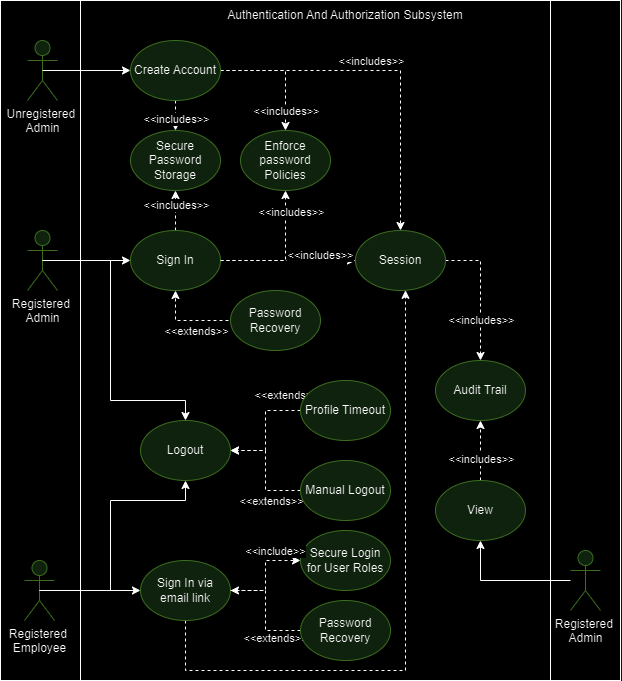

The diagram above was exported from draw.io. Its source (the exported page's mxGraphModel, read from the mxfile embedded in the PNG):
<mxGraphModel dx="1100" dy="533" grid="1" gridSize="10" guides="1" tooltips="1" connect="1" arrows="1" fold="1" page="1" pageScale="1" pageWidth="850" pageHeight="1100" math="0" shadow="0">
  <root>
    <mxCell id="0" />
    <mxCell id="1" parent="0" />
    <mxCell id="2" value="" style="rounded=0;whiteSpace=wrap;html=1;fillColor=#FFFFFF;" vertex="1" parent="1">
      <mxGeometry x="80" y="90" width="620" height="680" as="geometry" />
    </mxCell>
    <mxCell id="3" value="Unregistered&amp;nbsp;&lt;div&gt;Admin&lt;/div&gt;" style="shape=umlActor;verticalLabelPosition=bottom;verticalAlign=top;html=1;outlineConnect=0;fillColor=#d5e8d4;strokeColor=#82b366;" vertex="1" parent="1">
      <mxGeometry x="107" y="130" width="30" height="60" as="geometry" />
    </mxCell>
    <mxCell id="4" value="Registered&amp;nbsp;&lt;div&gt;Admin&lt;/div&gt;" style="shape=umlActor;verticalLabelPosition=bottom;verticalAlign=top;html=1;outlineConnect=0;fillColor=#d5e8d4;strokeColor=#82b366;" vertex="1" parent="1">
      <mxGeometry x="107" y="320" width="30" height="60" as="geometry" />
    </mxCell>
    <mxCell id="5" value="Registered&amp;nbsp;&lt;div&gt;Employee&lt;/div&gt;" style="shape=umlActor;verticalLabelPosition=bottom;verticalAlign=top;html=1;outlineConnect=0;fillColor=#d5e8d4;strokeColor=#82b366;" vertex="1" parent="1">
      <mxGeometry x="104" y="650" width="30" height="60" as="geometry" />
    </mxCell>
    <mxCell id="6" value="" style="rounded=0;whiteSpace=wrap;html=1;movable=1;resizable=1;rotatable=1;deletable=1;editable=1;locked=0;connectable=1;" vertex="1" parent="1">
      <mxGeometry x="160" y="90" width="470" height="680" as="geometry" />
    </mxCell>
    <mxCell id="7" value="Secure Password Storage" style="ellipse;whiteSpace=wrap;html=1;fillColor=#d5e8d4;strokeColor=#82b366;" vertex="1" parent="1">
      <mxGeometry x="210" y="220" width="90" height="60" as="geometry" />
    </mxCell>
    <mxCell id="8" style="edgeStyle=orthogonalEdgeStyle;rounded=0;orthogonalLoop=1;jettySize=auto;html=1;entryX=1;entryY=0.5;entryDx=0;entryDy=0;dashed=1;" edge="1" source="10" target="23" parent="1">
      <mxGeometry relative="1" as="geometry" />
    </mxCell>
    <mxCell id="9" value="&amp;lt;&amp;lt;extends&amp;gt;&amp;gt;" style="edgeLabel;html=1;align=center;verticalAlign=middle;resizable=0;points=[];" vertex="1" connectable="0" parent="8">
      <mxGeometry x="-0.2667" y="-2" relative="1" as="geometry">
        <mxPoint x="3" y="15" as="offset" />
      </mxGeometry>
    </mxCell>
    <mxCell id="10" value="Manual Logout" style="ellipse;whiteSpace=wrap;html=1;fillColor=#d5e8d4;strokeColor=#82b366;" vertex="1" parent="1">
      <mxGeometry x="380" y="550" width="90" height="60" as="geometry" />
    </mxCell>
    <mxCell id="11" style="edgeStyle=orthogonalEdgeStyle;rounded=0;orthogonalLoop=1;jettySize=auto;html=1;dashed=1;exitX=0.5;exitY=1;exitDx=0;exitDy=0;" edge="1" source="12" target="50" parent="1">
      <mxGeometry relative="1" as="geometry">
        <Array as="points">
          <mxPoint x="265" y="760" />
          <mxPoint x="485" y="760" />
        </Array>
      </mxGeometry>
    </mxCell>
    <mxCell id="12" value="Sign In via email link" style="ellipse;whiteSpace=wrap;html=1;fillColor=#d5e8d4;strokeColor=#82b366;" vertex="1" parent="1">
      <mxGeometry x="220" y="650" width="90" height="60" as="geometry" />
    </mxCell>
    <mxCell id="13" style="edgeStyle=orthogonalEdgeStyle;rounded=0;orthogonalLoop=1;jettySize=auto;html=1;entryX=0.5;entryY=0;entryDx=0;entryDy=0;exitX=0.5;exitY=1;exitDx=0;exitDy=0;dashed=1;" edge="1" source="19" target="7" parent="1">
      <mxGeometry relative="1" as="geometry">
        <Array as="points">
          <mxPoint x="255" y="210" />
          <mxPoint x="255" y="210" />
        </Array>
      </mxGeometry>
    </mxCell>
    <mxCell id="14" value="&amp;lt;&amp;lt;includes&amp;gt;&amp;gt;" style="edgeLabel;html=1;align=center;verticalAlign=middle;resizable=0;points=[];" vertex="1" connectable="0" parent="13">
      <mxGeometry x="0.7066" y="4" relative="1" as="geometry">
        <mxPoint x="-4" y="-7" as="offset" />
      </mxGeometry>
    </mxCell>
    <mxCell id="15" style="edgeStyle=orthogonalEdgeStyle;rounded=0;orthogonalLoop=1;jettySize=auto;html=1;exitX=1;exitY=0.5;exitDx=0;exitDy=0;entryX=0.5;entryY=0;entryDx=0;entryDy=0;dashed=1;exitPerimeter=0;" edge="1" source="19" target="24" parent="1">
      <mxGeometry relative="1" as="geometry">
        <Array as="points">
          <mxPoint x="365" y="160" />
        </Array>
      </mxGeometry>
    </mxCell>
    <mxCell id="16" value="&amp;lt;&amp;lt;includes&amp;gt;&amp;gt;" style="edgeLabel;html=1;align=center;verticalAlign=middle;resizable=0;points=[];" vertex="1" connectable="0" parent="15">
      <mxGeometry x="0.8185" y="-1" relative="1" as="geometry">
        <mxPoint x="1" y="-8" as="offset" />
      </mxGeometry>
    </mxCell>
    <mxCell id="17" style="edgeStyle=orthogonalEdgeStyle;rounded=0;orthogonalLoop=1;jettySize=auto;html=1;entryX=0.5;entryY=0;entryDx=0;entryDy=0;dashed=1;" edge="1" source="19" target="50" parent="1">
      <mxGeometry relative="1" as="geometry" />
    </mxCell>
    <mxCell id="18" value="&amp;lt;&amp;lt;includes&amp;gt;&amp;gt;" style="edgeLabel;html=1;align=center;verticalAlign=middle;resizable=0;points=[];" vertex="1" connectable="0" parent="17">
      <mxGeometry x="0.1045" y="4" relative="1" as="geometry">
        <mxPoint x="-34" y="-17" as="offset" />
      </mxGeometry>
    </mxCell>
    <mxCell id="19" value="Create Account" style="ellipse;whiteSpace=wrap;html=1;fillColor=#d5e8d4;strokeColor=#82b366;" vertex="1" parent="1">
      <mxGeometry x="210" y="130" width="90" height="60" as="geometry" />
    </mxCell>
    <mxCell id="20" style="edgeStyle=orthogonalEdgeStyle;rounded=0;orthogonalLoop=1;jettySize=auto;html=1;entryX=0.5;entryY=1;entryDx=0;entryDy=0;dashed=1;exitX=0;exitY=0.5;exitDx=0;exitDy=0;" edge="1" source="22" target="29" parent="1">
      <mxGeometry relative="1" as="geometry">
        <Array as="points">
          <mxPoint x="330" y="415" />
          <mxPoint x="355" y="415" />
          <mxPoint x="355" y="410" />
          <mxPoint x="255" y="410" />
        </Array>
      </mxGeometry>
    </mxCell>
    <mxCell id="21" value="&amp;lt;&amp;lt;extends&amp;gt;&amp;gt;" style="edgeLabel;html=1;align=center;verticalAlign=middle;resizable=0;points=[];" vertex="1" connectable="0" parent="20">
      <mxGeometry x="0.2571" y="-3" relative="1" as="geometry">
        <mxPoint x="-18" y="13" as="offset" />
      </mxGeometry>
    </mxCell>
    <mxCell id="22" value="Password Recovery" style="ellipse;whiteSpace=wrap;html=1;fillColor=#d5e8d4;strokeColor=#82b366;" vertex="1" parent="1">
      <mxGeometry x="310" y="380" width="90" height="60" as="geometry" />
    </mxCell>
    <mxCell id="23" value="Logout" style="ellipse;whiteSpace=wrap;html=1;fillColor=#d5e8d4;strokeColor=#82b366;" vertex="1" parent="1">
      <mxGeometry x="220" y="510" width="90" height="60" as="geometry" />
    </mxCell>
    <mxCell id="24" value="Enforce password Policies" style="ellipse;whiteSpace=wrap;html=1;fillColor=#d5e8d4;strokeColor=#82b366;" vertex="1" parent="1">
      <mxGeometry x="320" y="220" width="90" height="60" as="geometry" />
    </mxCell>
    <mxCell id="25" style="edgeStyle=orthogonalEdgeStyle;rounded=0;orthogonalLoop=1;jettySize=auto;html=1;entryX=0.5;entryY=1;entryDx=0;entryDy=0;dashed=1;" edge="1" source="29" target="7" parent="1">
      <mxGeometry relative="1" as="geometry">
        <Array as="points">
          <mxPoint x="255" y="330" />
          <mxPoint x="255" y="330" />
        </Array>
      </mxGeometry>
    </mxCell>
    <mxCell id="26" value="&amp;lt;&amp;lt;includes&amp;gt;&amp;gt;" style="edgeLabel;html=1;align=center;verticalAlign=middle;resizable=0;points=[];" vertex="1" connectable="0" parent="25">
      <mxGeometry x="0.4725" y="-3" relative="1" as="geometry">
        <mxPoint x="-3" y="4" as="offset" />
      </mxGeometry>
    </mxCell>
    <mxCell id="27" style="edgeStyle=orthogonalEdgeStyle;rounded=0;orthogonalLoop=1;jettySize=auto;html=1;exitX=1;exitY=0.5;exitDx=0;exitDy=0;entryX=0;entryY=0.5;entryDx=0;entryDy=0;dashed=1;" edge="1" source="29" target="50" parent="1">
      <mxGeometry relative="1" as="geometry">
        <mxPoint x="395" y="390" as="targetPoint" />
        <mxPoint x="260" y="390" as="sourcePoint" />
        <Array as="points">
          <mxPoint x="360" y="350" />
          <mxPoint x="360" y="350" />
        </Array>
      </mxGeometry>
    </mxCell>
    <mxCell id="28" value="&amp;lt;&amp;lt;includes&amp;gt;&amp;gt;" style="edgeLabel;html=1;align=center;verticalAlign=middle;resizable=0;points=[];" vertex="1" connectable="0" parent="27">
      <mxGeometry x="0.7294" y="-3" relative="1" as="geometry">
        <mxPoint x="-17" y="-9" as="offset" />
      </mxGeometry>
    </mxCell>
    <mxCell id="29" value="Sign In" style="ellipse;whiteSpace=wrap;html=1;fillColor=#d5e8d4;strokeColor=#82b366;" vertex="1" parent="1">
      <mxGeometry x="210" y="320" width="90" height="60" as="geometry" />
    </mxCell>
    <mxCell id="30" style="edgeStyle=orthogonalEdgeStyle;rounded=0;orthogonalLoop=1;jettySize=auto;html=1;exitX=0;exitY=0.5;exitDx=0;exitDy=0;entryX=1;entryY=0.5;entryDx=0;entryDy=0;dashed=1;" edge="1" source="32" target="23" parent="1">
      <mxGeometry relative="1" as="geometry" />
    </mxCell>
    <mxCell id="31" value="&amp;lt;&amp;lt;extends&amp;gt;&amp;gt;" style="edgeLabel;html=1;align=center;verticalAlign=middle;resizable=0;points=[];" vertex="1" connectable="0" parent="30">
      <mxGeometry x="-0.4286" y="-2" relative="1" as="geometry">
        <mxPoint x="17" y="-14" as="offset" />
      </mxGeometry>
    </mxCell>
    <mxCell id="32" value="Profile Timeout" style="ellipse;whiteSpace=wrap;html=1;fillColor=#d5e8d4;strokeColor=#82b366;" vertex="1" parent="1">
      <mxGeometry x="380" y="470" width="90" height="60" as="geometry" />
    </mxCell>
    <mxCell id="33" value="Secure Login for User Roles" style="ellipse;whiteSpace=wrap;html=1;fillColor=#d5e8d4;strokeColor=#82b366;" vertex="1" parent="1">
      <mxGeometry x="380" y="620" width="90" height="60" as="geometry" />
    </mxCell>
    <mxCell id="34" style="edgeStyle=orthogonalEdgeStyle;rounded=0;orthogonalLoop=1;jettySize=auto;html=1;exitX=0.5;exitY=0.5;exitDx=0;exitDy=0;exitPerimeter=0;" edge="1" source="3" target="19" parent="1">
      <mxGeometry relative="1" as="geometry" />
    </mxCell>
    <mxCell id="35" style="edgeStyle=orthogonalEdgeStyle;rounded=0;orthogonalLoop=1;jettySize=auto;html=1;exitX=0.5;exitY=0.5;exitDx=0;exitDy=0;exitPerimeter=0;entryX=0;entryY=0.5;entryDx=0;entryDy=0;" edge="1" source="4" target="29" parent="1">
      <mxGeometry relative="1" as="geometry">
        <Array as="points">
          <mxPoint x="150" y="350" />
          <mxPoint x="150" y="350" />
        </Array>
      </mxGeometry>
    </mxCell>
    <mxCell id="36" style="edgeStyle=orthogonalEdgeStyle;rounded=0;orthogonalLoop=1;jettySize=auto;html=1;exitX=0.5;exitY=0.5;exitDx=0;exitDy=0;exitPerimeter=0;entryX=0;entryY=0.5;entryDx=0;entryDy=0;" edge="1" source="5" target="12" parent="1">
      <mxGeometry relative="1" as="geometry">
        <Array as="points">
          <mxPoint x="160" y="680" />
          <mxPoint x="160" y="680" />
        </Array>
      </mxGeometry>
    </mxCell>
    <mxCell id="37" style="edgeStyle=orthogonalEdgeStyle;rounded=0;orthogonalLoop=1;jettySize=auto;html=1;exitX=0.5;exitY=0.5;exitDx=0;exitDy=0;exitPerimeter=0;entryX=0.5;entryY=0;entryDx=0;entryDy=0;" edge="1" source="4" target="23" parent="1">
      <mxGeometry relative="1" as="geometry">
        <Array as="points">
          <mxPoint x="190" y="350" />
          <mxPoint x="190" y="490" />
          <mxPoint x="265" y="490" />
        </Array>
      </mxGeometry>
    </mxCell>
    <mxCell id="38" style="edgeStyle=orthogonalEdgeStyle;rounded=0;orthogonalLoop=1;jettySize=auto;html=1;exitX=1;exitY=0.5;exitDx=0;exitDy=0;entryX=0;entryY=0.5;entryDx=0;entryDy=0;dashed=1;" edge="1" source="12" target="33" parent="1">
      <mxGeometry relative="1" as="geometry" />
    </mxCell>
    <mxCell id="39" value="&amp;lt;&amp;lt;include&amp;gt;&amp;gt;" style="edgeLabel;html=1;align=center;verticalAlign=middle;resizable=0;points=[];" vertex="1" connectable="0" parent="38">
      <mxGeometry x="0.5667" y="4" relative="1" as="geometry">
        <mxPoint x="-4" y="-6" as="offset" />
      </mxGeometry>
    </mxCell>
    <mxCell id="40" style="edgeStyle=orthogonalEdgeStyle;rounded=0;orthogonalLoop=1;jettySize=auto;html=1;exitX=0;exitY=0.5;exitDx=0;exitDy=0;entryX=1;entryY=0.5;entryDx=0;entryDy=0;dashed=1;" edge="1" source="42" target="12" parent="1">
      <mxGeometry relative="1" as="geometry" />
    </mxCell>
    <mxCell id="41" value="&amp;lt;&amp;lt;extends&amp;gt;&amp;gt;" style="edgeLabel;html=1;align=center;verticalAlign=middle;resizable=0;points=[];" vertex="1" connectable="0" parent="40">
      <mxGeometry x="-0.36" y="3" relative="1" as="geometry">
        <mxPoint x="12" y="7" as="offset" />
      </mxGeometry>
    </mxCell>
    <mxCell id="42" value="Password Recovery" style="ellipse;whiteSpace=wrap;html=1;fillColor=#d5e8d4;strokeColor=#82b366;" vertex="1" parent="1">
      <mxGeometry x="380" y="690" width="90" height="60" as="geometry" />
    </mxCell>
    <mxCell id="43" style="edgeStyle=orthogonalEdgeStyle;rounded=0;orthogonalLoop=1;jettySize=auto;html=1;exitX=1;exitY=0.5;exitDx=0;exitDy=0;entryX=0.5;entryY=1;entryDx=0;entryDy=0;dashed=1;" edge="1" source="29" target="24" parent="1">
      <mxGeometry relative="1" as="geometry">
        <Array as="points">
          <mxPoint x="365" y="350" />
        </Array>
      </mxGeometry>
    </mxCell>
    <mxCell id="44" value="&amp;lt;&amp;lt;includes&amp;gt;&amp;gt;" style="edgeLabel;html=1;align=center;verticalAlign=middle;resizable=0;points=[];" vertex="1" connectable="0" parent="43">
      <mxGeometry x="0.7646" y="-6" relative="1" as="geometry">
        <mxPoint x="-1" y="5" as="offset" />
      </mxGeometry>
    </mxCell>
    <mxCell id="45" value="&lt;div&gt;&lt;br&gt;&lt;/div&gt;" style="edgeLabel;html=1;align=center;verticalAlign=middle;resizable=0;points=[];" vertex="1" connectable="0" parent="43">
      <mxGeometry x="-0.3192" y="7" relative="1" as="geometry">
        <mxPoint as="offset" />
      </mxGeometry>
    </mxCell>
    <mxCell id="46" value="&lt;div&gt;&lt;br&gt;&lt;/div&gt;" style="edgeLabel;html=1;align=center;verticalAlign=middle;resizable=0;points=[];" vertex="1" connectable="0" parent="43">
      <mxGeometry x="-0.374" y="4" relative="1" as="geometry">
        <mxPoint as="offset" />
      </mxGeometry>
    </mxCell>
    <mxCell id="47" value="Authentication And Authorization Subsystem" style="text;html=1;align=center;verticalAlign=middle;whiteSpace=wrap;rounded=0;" vertex="1" parent="1">
      <mxGeometry x="295" y="90" width="260" height="30" as="geometry" />
    </mxCell>
    <mxCell id="48" style="edgeStyle=orthogonalEdgeStyle;rounded=0;orthogonalLoop=1;jettySize=auto;html=1;exitX=1;exitY=0.5;exitDx=0;exitDy=0;dashed=1;" edge="1" source="50" target="51" parent="1">
      <mxGeometry relative="1" as="geometry" />
    </mxCell>
    <mxCell id="49" value="&amp;lt;&amp;lt;includes&amp;gt;&amp;gt;" style="edgeLabel;html=1;align=center;verticalAlign=middle;resizable=0;points=[];" vertex="1" connectable="0" parent="48">
      <mxGeometry x="0.002" y="-1" relative="1" as="geometry">
        <mxPoint x="1" y="27" as="offset" />
      </mxGeometry>
    </mxCell>
    <mxCell id="50" value="Session" style="ellipse;whiteSpace=wrap;html=1;fillColor=#d5e8d4;strokeColor=#82b366;" vertex="1" parent="1">
      <mxGeometry x="435" y="320" width="90" height="60" as="geometry" />
    </mxCell>
    <mxCell id="51" value="Audit Trail" style="ellipse;whiteSpace=wrap;html=1;fillColor=#d5e8d4;strokeColor=#82b366;" vertex="1" parent="1">
      <mxGeometry x="515" y="450" width="90" height="60" as="geometry" />
    </mxCell>
    <mxCell id="52" style="edgeStyle=orthogonalEdgeStyle;rounded=0;orthogonalLoop=1;jettySize=auto;html=1;entryX=0.5;entryY=1;entryDx=0;entryDy=0;" edge="1" source="53" target="56" parent="1">
      <mxGeometry relative="1" as="geometry" />
    </mxCell>
    <mxCell id="53" value="Registered&amp;nbsp;&lt;div&gt;Admin&lt;/div&gt;" style="shape=umlActor;verticalLabelPosition=bottom;verticalAlign=top;html=1;outlineConnect=0;fillColor=#d5e8d4;strokeColor=#82b366;" vertex="1" parent="1">
      <mxGeometry x="650" y="640" width="30" height="60" as="geometry" />
    </mxCell>
    <mxCell id="54" style="edgeStyle=orthogonalEdgeStyle;rounded=0;orthogonalLoop=1;jettySize=auto;html=1;exitX=0.5;exitY=0;exitDx=0;exitDy=0;entryX=0.5;entryY=1;entryDx=0;entryDy=0;dashed=1;" edge="1" source="56" target="51" parent="1">
      <mxGeometry relative="1" as="geometry" />
    </mxCell>
    <mxCell id="55" value="&amp;lt;&amp;lt;includes&amp;gt;&amp;gt;" style="edgeLabel;html=1;align=center;verticalAlign=middle;resizable=0;points=[];" vertex="1" connectable="0" parent="54">
      <mxGeometry x="-0.2825" y="-4" relative="1" as="geometry">
        <mxPoint x="-4" as="offset" />
      </mxGeometry>
    </mxCell>
    <mxCell id="56" value="View" style="ellipse;whiteSpace=wrap;html=1;fillColor=#d5e8d4;strokeColor=#82b366;" vertex="1" parent="1">
      <mxGeometry x="515" y="570" width="90" height="60" as="geometry" />
    </mxCell>
    <mxCell id="57" style="edgeStyle=orthogonalEdgeStyle;rounded=0;orthogonalLoop=1;jettySize=auto;html=1;exitX=0.5;exitY=0.5;exitDx=0;exitDy=0;exitPerimeter=0;entryX=0.5;entryY=1;entryDx=0;entryDy=0;" edge="1" source="5" target="23" parent="1">
      <mxGeometry relative="1" as="geometry">
        <Array as="points">
          <mxPoint x="190" y="680" />
          <mxPoint x="190" y="590" />
          <mxPoint x="265" y="590" />
        </Array>
      </mxGeometry>
    </mxCell>
  </root>
</mxGraphModel>